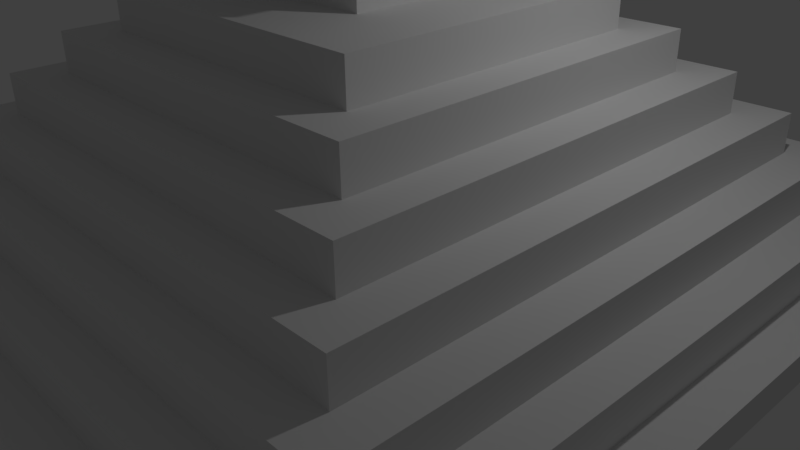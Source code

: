 # Source: course2_35.blend  (saved by Blender 2.77.0; exported with 4.5.12 LTS)
import bpy
from mathutils import Matrix  # noqa: F401  (used for matrix-valued properties, if any)

bpy.ops.wm.read_factory_settings(use_empty=True)
scene = bpy.context.scene
scene.name = 'Scene'

# ---- collections
col_collection_1 = bpy.data.collections.new('Collection 1'); scene.collection.children.link(col_collection_1)

# ---- world
world_world = bpy.data.worlds.new('World'); scene.world = world_world
world_world.color = (0.05088, 0.05088, 0.05088)
world_world.use_sun_shadow = False
world_world.sun_shadow_jitter_overblur = 0.0
world_world.cycles.sampling_method = 'MANUAL'

# ---- cameras
cam_camera = bpy.data.cameras.new('Camera')
cam_camera.clip_end = 100.0
cam_camera.lens = 35.0
cam_camera.sensor_width = 32.0
cam_camera.sensor_height = 18.0
cam_camera.ortho_scale = 7.314
cam_camera.dof.focus_distance = 0.0
cam_camera.dof.aperture_fstop = 128.0

# ---- lights
light_lamp = bpy.data.lights.new('Lamp', 'POINT')
light_lamp.transmission_factor = 0.0
light_lamp.cutoff_distance = 30.0
light_lamp.energy = 100.0
light_lamp.shadow_buffer_clip_start = 1.001
light_lamp.shadow_soft_size = 0.1
light_lamp.shadow_maximum_resolution = 0.006
light_lamp.use_absolute_resolution = True

# ---- meshes
me_plane_002 = bpy.data.meshes.new('Plane.002')
me_plane_002.from_pydata([(0.06992, 1.08, -0.00042), (-0.07196, 1.08, -0.00042), (0.06992, 1.08, 0.01558), (-0.07196, 1.08, 0.01558), (0.06992, 1.064, 0.01558), (-0.07196, 1.064, 0.01558)], [], [(0, 1, 3, 2), (2, 3, 5, 4)])
me_plane_002.use_remesh_preserve_volume = False
me_plane_002.use_remesh_preserve_attributes = False
me_plane_002.use_mirror_vertex_groups = False
me_plane_002.update()
me_plane_001 = bpy.data.meshes.new('Plane.001')
me_plane_001.from_pydata([(0.06992, 1.08, -0.00042), (-0.07196, 1.08, -0.00042), (0.06992, 1.08, 0.01558), (-0.07196, 1.08, 0.01558), (0.06992, 1.064, 0.01558), (-0.07196, 1.064, 0.01558), (0.06992, 1.064, 0.01558), (-0.07196, 1.064, 0.01558), (0.06992, 1.064, 0.03158), (-0.07196, 1.064, 0.03158), (0.06992, 1.048, 0.03158), (-0.07196, 1.048, 0.03158), (0.06992, 1.048, 0.03158), (-0.07196, 1.048, 0.03158), (0.06992, 1.048, 0.04758), (-0.07196, 1.048, 0.04758), (0.06992, 1.032, 0.04758), (-0.07196, 1.032, 0.04758), (0.06992, 1.032, 0.04758), (-0.07196, 1.032, 0.04758), (0.06992, 1.032, 0.06358), (-0.07196, 1.032, 0.06358), (0.06992, 1.016, 0.06358), (-0.07196, 1.016, 0.06358), (0.06992, 1.016, 0.06358), (-0.07196, 1.016, 0.06358), (0.06992, 1.016, 0.07958), (-0.07196, 1.016, 0.07958), (0.06992, 1.0, 0.07958), (-0.07196, 1.0, 0.07958), (0.06992, 1.0, 0.07958), (-0.07196, 1.0, 0.07958), (0.06992, 1.0, 0.09558), (-0.07196, 1.0, 0.09558), (0.06992, 0.984, 0.09558), (-0.07196, 0.984, 0.09558), (0.06992, 0.984, 0.09558), (-0.07196, 0.984, 0.09558), (0.06992, 0.984, 0.1116), (-0.07196, 0.984, 0.1116), (0.06992, 0.968, 0.1116), (-0.07196, 0.968, 0.1116), (0.06992, 0.968, 0.1116), (-0.07196, 0.968, 0.1116), (0.06992, 0.968, 0.1276), (-0.07196, 0.968, 0.1276), (0.06992, 0.952, 0.1276), (-0.07196, 0.952, 0.1276), (0.06992, 0.952, 0.1276), (-0.07196, 0.952, 0.1276), (0.06992, 0.952, 0.1436), (-0.07196, 0.952, 0.1436), (0.06992, 0.936, 0.1436), (-0.07196, 0.936, 0.1436), (0.06992, 0.936, 0.1436), (-0.07196, 0.936, 0.1436), (0.06992, 0.936, 0.1596), (-0.07196, 0.936, 0.1596), (0.06992, 0.92, 0.1596), (-0.07196, 0.92, 0.1596), (0.06992, 0.92, 0.1596), (-0.07196, 0.92, 0.1596), (0.06992, 0.92, 0.1756), (-0.07196, 0.92, 0.1756), (0.06992, 0.904, 0.1756), (-0.07196, 0.904, 0.1756), (0.06992, 0.904, 0.1756), (-0.07196, 0.904, 0.1756), (0.06992, 0.904, 0.1916), (-0.07196, 0.904, 0.1916), (0.06992, 0.888, 0.1916), (-0.07196, 0.888, 0.1916), (0.06992, 0.888, 0.1916), (-0.07196, 0.888, 0.1916), (0.06992, 0.888, 0.2076), (-0.07196, 0.888, 0.2076), (0.06992, 0.872, 0.2076), (-0.07196, 0.872, 0.2076), (0.06992, 0.872, 0.2076), (-0.07196, 0.872, 0.2076), (0.06992, 0.872, 0.2236), (-0.07196, 0.872, 0.2236), (0.06992, 0.856, 0.2236), (-0.07196, 0.856, 0.2236), (0.06992, 0.856, 0.2236), (-0.07196, 0.856, 0.2236), (0.06992, 0.856, 0.2396), (-0.07196, 0.856, 0.2396), (0.06992, 0.84, 0.2396), (-0.07196, 0.84, 0.2396), (0.06992, 0.84, 0.2396), (-0.07196, 0.84, 0.2396), (0.06992, 0.84, 0.2556), (-0.07196, 0.84, 0.2556), (0.06992, 0.824, 0.2556), (-0.07196, 0.824, 0.2556), (0.06992, 0.824, 0.2556), (-0.07196, 0.824, 0.2556), (0.06992, 0.824, 0.2716), (-0.07196, 0.824, 0.2716), (0.06992, 0.808, 0.2716), (-0.07196, 0.808, 0.2716), (0.06992, 0.808, 0.2716), (-0.07196, 0.808, 0.2716), (0.06992, 0.808, 0.2876), (-0.07196, 0.808, 0.2876), (0.06992, 0.792, 0.2876), (-0.07196, 0.792, 0.2876), (0.06992, 0.792, 0.2876), (-0.07196, 0.792, 0.2876), (0.06992, 0.792, 0.3036), (-0.07196, 0.792, 0.3036), (0.06992, 0.776, 0.3036), (-0.07196, 0.776, 0.3036), (0.06992, 0.776, 0.3036), (-0.07196, 0.776, 0.3036), (0.06992, 0.776, 0.3196), (-0.07196, 0.776, 0.3196), (0.06992, 0.76, 0.3196), (-0.07196, 0.76, 0.3196), (0.06992, 0.76, 0.3196), (-0.07196, 0.76, 0.3196), (0.06992, 0.76, 0.3356), (-0.07196, 0.76, 0.3356), (0.06992, 0.744, 0.3356), (-0.07196, 0.744, 0.3356), (0.06992, 0.744, 0.3356), (-0.07196, 0.744, 0.3356), (0.06992, 0.744, 0.3516), (-0.07196, 0.744, 0.3516), (0.06992, 0.728, 0.3516), (-0.07196, 0.728, 0.3516), (0.06992, 0.728, 0.3516), (-0.07196, 0.728, 0.3516), (0.06992, 0.728, 0.3676), (-0.07196, 0.728, 0.3676), (0.06992, 0.712, 0.3676), (-0.07196, 0.712, 0.3676), (0.06992, 0.712, 0.3676), (-0.07196, 0.712, 0.3676), (0.06992, 0.712, 0.3836), (-0.07196, 0.712, 0.3836), (0.06992, 0.696, 0.3836), (-0.07196, 0.696, 0.3836), (0.06992, 0.696, 0.3836), (-0.07196, 0.696, 0.3836), (0.06992, 0.696, 0.3996), (-0.07196, 0.696, 0.3996), (0.06992, 0.68, 0.3996), (-0.07196, 0.68, 0.3996), (0.06992, 0.68, 0.3996), (-0.07196, 0.68, 0.3996), (0.06992, 0.68, 0.4156), (-0.07196, 0.68, 0.4156), (0.06992, 0.664, 0.4156), (-0.07196, 0.664, 0.4156), (0.06992, 0.664, 0.4156), (-0.07196, 0.664, 0.4156), (0.06992, 0.664, 0.4316), (-0.07196, 0.664, 0.4316), (0.06992, 0.648, 0.4316), (-0.07196, 0.648, 0.4316), (0.06992, 0.648, 0.4316), (-0.07196, 0.648, 0.4316), (0.06992, 0.648, 0.4476), (-0.07196, 0.648, 0.4476), (0.06992, 0.632, 0.4476), (-0.07196, 0.632, 0.4476), (0.06992, 0.632, 0.4476), (-0.07196, 0.632, 0.4476), (0.06992, 0.632, 0.4636), (-0.07196, 0.632, 0.4636), (0.06992, 0.616, 0.4636), (-0.07196, 0.616, 0.4636), (0.06992, 0.616, 0.4636), (-0.07196, 0.616, 0.4636), (0.06992, 0.616, 0.4796), (-0.07196, 0.616, 0.4796), (0.06992, 0.6, 0.4796), (-0.07196, 0.6, 0.4796), (0.06992, 0.6, 0.4796), (-0.07196, 0.6, 0.4796), (0.06992, 0.6, 0.4956), (-0.07196, 0.6, 0.4956), (0.06992, 0.584, 0.4956), (-0.07196, 0.584, 0.4956), (0.06992, 0.584, 0.4956), (-0.07196, 0.584, 0.4956), (0.06992, 0.584, 0.5116), (-0.07196, 0.584, 0.5116), (0.06992, 0.568, 0.5116), (-0.07196, 0.568, 0.5116), (0.06992, 0.568, 0.5116), (-0.07196, 0.568, 0.5116), (0.06992, 0.568, 0.5276), (-0.07196, 0.568, 0.5276), (0.06992, 0.552, 0.5276), (-0.07196, 0.552, 0.5276), (0.06992, 0.552, 0.5276), (-0.07196, 0.552, 0.5276), (0.06992, 0.552, 0.5436), (-0.07196, 0.552, 0.5436), (0.06992, 0.536, 0.5436), (-0.07196, 0.536, 0.5436), (0.06992, 0.536, 0.5436), (-0.07196, 0.536, 0.5436), (0.06992, 0.536, 0.5596), (-0.07196, 0.536, 0.5596), (0.06992, 0.52, 0.5596), (-0.07196, 0.52, 0.5596), (0.06992, 0.52, 0.5596), (-0.07196, 0.52, 0.5596), (0.06992, 0.52, 0.5756), (-0.07196, 0.52, 0.5756), (0.06992, 0.504, 0.5756), (-0.07196, 0.504, 0.5756), (0.06992, 0.504, 0.5756), (-0.07196, 0.504, 0.5756), (0.06992, 0.504, 0.5916), (-0.07196, 0.504, 0.5916), (0.06992, 0.488, 0.5916), (-0.07196, 0.488, 0.5916), (0.06992, 0.488, 0.5916), (-0.07196, 0.488, 0.5916), (0.06992, 0.488, 0.6076), (-0.07196, 0.488, 0.6076), (0.06992, 0.472, 0.6076), (-0.07196, 0.472, 0.6076), (0.06992, 0.472, 0.6076), (-0.07196, 0.472, 0.6076), (0.06992, 0.472, 0.6236), (-0.07196, 0.472, 0.6236), (0.06992, 0.456, 0.6236), (-0.07196, 0.456, 0.6236), (0.06992, 0.456, 0.6236), (-0.07196, 0.456, 0.6236), (0.06992, 0.456, 0.6396), (-0.07196, 0.456, 0.6396), (0.06992, 0.44, 0.6396), (-0.07196, 0.44, 0.6396), (0.06992, 0.44, 0.6396), (-0.07196, 0.44, 0.6396), (0.06992, 0.44, 0.6556), (-0.07196, 0.44, 0.6556), (0.06992, 0.424, 0.6556), (-0.07196, 0.424, 0.6556), (0.06992, 0.424, 0.6556), (-0.07196, 0.424, 0.6556), (0.06992, 0.424, 0.6716), (-0.07196, 0.424, 0.6716), (0.06992, 0.408, 0.6716), (-0.07196, 0.408, 0.6716), (0.06992, 0.408, 0.6716), (-0.07196, 0.408, 0.6716), (0.06992, 0.408, 0.68), (-0.07196, 0.408, 0.68), (0.06992, 0.392, 0.68), (-0.07196, 0.392, 0.68)], [], [(0, 1, 3, 2), (2, 3, 5, 4), (6, 7, 9, 8), (8, 9, 11, 10), (12, 13, 15, 14), (14, 15, 17, 16), (18, 19, 21, 20), (20, 21, 23, 22), (24, 25, 27, 26), (26, 27, 29, 28), (30, 31, 33, 32), (32, 33, 35, 34), (36, 37, 39, 38), (38, 39, 41, 40), (42, 43, 45, 44), (44, 45, 47, 46), (48, 49, 51, 50), (50, 51, 53, 52), (54, 55, 57, 56), (56, 57, 59, 58), (60, 61, 63, 62), (62, 63, 65, 64), (66, 67, 69, 68), (68, 69, 71, 70), (72, 73, 75, 74), (74, 75, 77, 76), (78, 79, 81, 80), (80, 81, 83, 82), (84, 85, 87, 86), (86, 87, 89, 88), (90, 91, 93, 92), (92, 93, 95, 94), (96, 97, 99, 98), (98, 99, 101, 100), (102, 103, 105, 104), (104, 105, 107, 106), (108, 109, 111, 110), (110, 111, 113, 112), (114, 115, 117, 116), (116, 117, 119, 118), (120, 121, 123, 122), (122, 123, 125, 124), (126, 127, 129, 128), (128, 129, 131, 130), (132, 133, 135, 134), (134, 135, 137, 136), (138, 139, 141, 140), (140, 141, 143, 142), (144, 145, 147, 146), (146, 147, 149, 148), (150, 151, 153, 152), (152, 153, 155, 154), (156, 157, 159, 158), (158, 159, 161, 160), (162, 163, 165, 164), (164, 165, 167, 166), (168, 169, 171, 170), (170, 171, 173, 172), (174, 175, 177, 176), (176, 177, 179, 178), (180, 181, 183, 182), (182, 183, 185, 184), (186, 187, 189, 188), (188, 189, 191, 190), (192, 193, 195, 194), (194, 195, 197, 196), (198, 199, 201, 200), (200, 201, 203, 202), (204, 205, 207, 206), (206, 207, 209, 208), (210, 211, 213, 212), (212, 213, 215, 214), (216, 217, 219, 218), (218, 219, 221, 220), (222, 223, 225, 224), (224, 225, 227, 226), (228, 229, 231, 230), (230, 231, 233, 232), (234, 235, 237, 236), (236, 237, 239, 238), (240, 241, 243, 242), (242, 243, 245, 244), (246, 247, 249, 248), (248, 249, 251, 250), (252, 253, 255, 254), (254, 255, 257, 256)])
me_plane_001.use_remesh_preserve_volume = False
me_plane_001.use_remesh_preserve_attributes = False
me_plane_001.use_mirror_vertex_groups = False
me_plane_001.update()
me_plane = bpy.data.meshes.new('Plane')
me_plane.from_pydata([(-1.0, -1.0, 0.0), (1.0, -1.0, 0.0), (-1.0, 1.0, 0.0), (1.0, 1.0, 0.0)], [], [(0, 1, 3, 2)])
me_plane.use_remesh_preserve_volume = False
me_plane.use_remesh_preserve_attributes = False
me_plane.use_mirror_vertex_groups = False
me_plane.update()
me_plane_004 = bpy.data.meshes.new('Plane.004')
me_plane_004.from_pydata([(-1.0, -1.0, 0.0), (1.0, -1.0, 0.0), (-1.0, 1.0, 0.0), (1.0, 1.0, 0.0), (-1.0, -1.0, 0.08), (-0.9, 0.9, 0.08), (-0.9, -0.9, 0.08), (0.9, -0.9, 0.08), (0.9, 0.9, 0.08), (-1.0, 1.0, 0.08), (1.0, -1.0, 0.08), (1.0, 1.0, 0.08), (-0.8, 0.8, 0.18), (-0.8, -0.8, 0.18), (0.8, -0.8, 0.18), (0.8, 0.8, 0.18), (-0.9, 0.9, 0.18), (-0.9, -0.9, 0.18), (0.9, -0.9, 0.18), (0.9, 0.9, 0.18), (-0.7, 0.7, 0.28), (-0.7, -0.7, 0.28), (0.7, -0.7, 0.28), (0.7, 0.7, 0.28), (-0.8, 0.8, 0.28), (-0.8, -0.8, 0.28), (0.8, -0.8, 0.28), (0.8, 0.8, 0.28), (-0.6, 0.6, 0.38), (-0.6, -0.6, 0.38), (0.6, -0.6, 0.38), (0.6, 0.6, 0.38), (-0.7, 0.7, 0.38), (-0.7, -0.7, 0.38), (0.7, -0.7, 0.38), (0.7, 0.7, 0.38), (-0.5, 0.5, 0.48), (-0.5, -0.5, 0.48), (0.5, -0.5, 0.48), (0.5, 0.5, 0.48), (-0.6, 0.6, 0.48), (-0.6, -0.6, 0.48), (0.6, -0.6, 0.48), (0.6, 0.6, 0.48), (-0.4, 0.4, 0.58), (-0.4, -0.4, 0.58), (0.4, -0.4, 0.58), (0.4, 0.4, 0.58), (-0.5, 0.5, 0.58), (-0.5, -0.5, 0.58), (0.5, -0.5, 0.58), (0.5, 0.5, 0.58), (-0.2, 0.2, 0.68), (-0.2, -0.2, 0.68), (0.2, -0.2, 0.68), (0.2, 0.2, 0.68), (-0.4, 0.4, 0.68), (-0.4, -0.4, 0.68), (0.4, -0.4, 0.68), (0.4, 0.4, 0.68), (-0.2, 0.2, 0.88), (-0.2, -0.2, 0.88), (0.2, -0.2, 0.88), (0.2, 0.2, 0.88), (-0.08, -1.0, 0.0), (-0.08, 1.0, 0.0), (-0.08, -1.0, 0.08), (-0.08, 1.0, 0.08), (-0.08, -0.9, 0.08), (-0.08, 0.9, 0.08), (-0.08, -0.9, 0.18), (-0.08, 0.9, 0.18), (-0.08, -0.8, 0.18), (-0.08, 0.8, 0.18), (-0.08, -0.8, 0.28), (-0.08, 0.8, 0.28), (-0.08, -0.7, 0.28), (-0.08, 0.7, 0.28), (-0.08, -0.7, 0.38), (-0.08, 0.7, 0.38), (-0.08, -0.6, 0.38), (-0.08, 0.6, 0.38), (-0.08, -0.6, 0.48), (-0.08, 0.6, 0.48), (-0.08, -0.5, 0.48), (-0.08, 0.5, 0.48), (-0.08, -0.5, 0.58), (-0.08, 0.5, 0.58), (-0.08, -0.4, 0.58), (-0.08, 0.4, 0.58), (-0.08, -0.4, 0.68), (-0.07171, 0.4, 0.68), (-0.08, -0.2, 0.68), (-0.08, 0.2, 0.68), (-0.08, -0.2, 0.88), (-0.08, 0.2, 0.88), (0.08, -1.0, 0.0), (0.08, -1.0, 0.08), (0.08, -0.9, 0.08), (0.08, -0.9, 0.18), (0.08, -0.8, 0.18), (0.08, -0.8, 0.28), (0.08, -0.7, 0.28), (0.08, -0.7, 0.38), (0.08, -0.6, 0.38), (0.08, -0.6, 0.48), (0.08, -0.5, 0.48), (0.08, -0.5, 0.58), (0.08, -0.4, 0.58), (0.08, -0.4, 0.68), (0.08, -0.2, 0.68), (0.08, -0.2, 0.88), (0.08, 1.0, 0.0), (0.08, 1.0, 0.08), (0.08, 0.9, 0.08), (0.08, 0.9, 0.18), (0.08, 0.8, 0.18), (0.08, 0.8, 0.28), (0.08, 0.7, 0.28), (0.08, 0.7, 0.38), (0.08, 0.6, 0.38), (0.08, 0.6, 0.48), (0.08, 0.5, 0.48), (0.08, 0.5, 0.58), (0.08, 0.4, 0.58), (0.07017, 0.4, 0.68), (0.08, 0.2, 0.68), (0.08, 0.2, 0.88), (0.08, 0.9367, 0.0), (-0.08, 0.9442, 0.0), (0.08, 0.4, 0.5367), (-0.08, 0.4, 0.5329), (0.06992, 1.08, -0.00042), (-0.07196, 1.08, -0.00042), (0.08, 0.4, 0.68), (-0.08, 0.4, 0.68), (0.08, 1.08, -0.00042), (-0.08, 1.08, -0.00042), (0.08, 1.08, -0.00042), (0.08, 0.4, 0.68), (0.06992, 1.08, -0.00042), (0.07017, 0.4, 0.68), (0.08, 1.08, 0.03958), (0.08, 0.4, 0.72), (0.06992, 1.08, 0.03958), (0.07017, 0.4, 0.72), (-0.08, 1.08, 0.03958), (-0.08, 0.4, 0.72), (-0.07196, 1.08, 0.03958), (-0.07171, 0.4, 0.72), (-0.07171, 0.2, 0.68), (-0.07171, 0.2, 0.72), (-0.08, 0.2, 0.72), (0.07017, 0.2, 0.68), (0.08, 0.2, 0.72), (0.07017, 0.2, 0.72), (-0.2, 0.0, 0.68), (0.14, -0.2, 0.68), (0.2, 0.0, 0.68), (-0.14, 0.2, 0.68), (-0.2, 0.0, 0.88), (0.14, -0.2, 0.88), (0.2, 0.0, 0.88), (-0.14, 0.2, 0.88), (-0.2, 0.2, 0.78), (0.2, 0.2, 0.78), (0.2, -0.2, 0.78), (-0.2, -0.2, 0.78), (-0.14, -0.2, 0.68), (0.0, 0.2, 0.68), (-0.14, -0.2, 0.88), (0.0, 0.2, 0.88), (-0.08, -0.2, 0.78), (0.0, -0.2, 0.68), (0.0, -0.2, 0.88), (0.14, 0.2, 0.68), (0.14, 0.2, 0.88), (0.08, 0.2, 0.78), (0.08, -0.2, 0.78), (0.0, -0.2, 0.78), (0.14, 0.2, 0.78), (0.0, 0.2, 0.78), (-0.14, -0.2, 0.78), (-0.2, 0.0, 0.78), (0.2, 0.0, 0.78), (0.14, -0.2, 0.78), (-0.14, 0.2, 0.78), (-0.08, 0.2, 0.78), (-0.245, 0.2389, 0.8), (-0.245, 0.2389, 0.82), (-0.2, 0.2, 0.84), (-0.2, 0.2, 0.86), (0.235, -0.2411, 0.8), (0.235, -0.2411, 0.82), (0.2, -0.2, 0.84), (0.2, -0.2, 0.86), (-0.101, -0.2411, 0.8), (-0.101, -0.2411, 0.82), (-0.08, -0.2, 0.84), (-0.08, -0.2, 0.86), (0.09098, 0.2389, 0.8), (0.09098, 0.2389, 0.82), (0.08, 0.2, 0.84), (0.08, 0.2, 0.86), (0.09098, -0.2411, 0.8), (0.09098, -0.2411, 0.82), (0.08, -0.2, 0.84), (0.08, -0.2, 0.86), (0.2, 0.2, 0.86), (0.2, 0.2, 0.84), (0.235, 0.2389, 0.82), (0.235, 0.2389, 0.8), (-0.2, -0.2, 0.86), (-0.2, -0.2, 0.84), (-0.245, -0.2411, 0.82), (-0.245, -0.2411, 0.8), (-0.005018, -0.2411, 0.8), (-0.005018, -0.2411, 0.82), (0.0, -0.2, 0.84), (0.0, -0.2, 0.86), (0.163, 0.2389, 0.8), (0.163, 0.2389, 0.82), (0.14, 0.2, 0.84), (0.14, 0.2, 0.86), (-0.173, -0.2411, 0.8), (-0.173, -0.2411, 0.82), (-0.14, -0.2, 0.84), (-0.14, -0.2, 0.86), (-0.245, -0.001059, 0.8), (-0.245, -0.001059, 0.82), (-0.2, 0.0, 0.84), (-0.2, 0.0, 0.86), (0.235, -0.001059, 0.8), (0.235, -0.001059, 0.82), (0.2, 0.0, 0.84), (0.2, 0.0, 0.86), (0.163, -0.2411, 0.8), (0.163, -0.2411, 0.82), (0.14, -0.2, 0.84), (0.14, -0.2, 0.86), (-0.14, 0.2, 0.86), (-0.14, 0.2, 0.84), (-0.173, 0.2389, 0.82), (-0.173, 0.2389, 0.8), (0.0, 0.2, 0.86), (0.0, 0.2, 0.84), (-0.005018, 0.2389, 0.82), (-0.005018, 0.2389, 0.8), (-0.101, 0.2389, 0.8), (-0.101, 0.2389, 0.82), (-0.08, 0.2, 0.84), (-0.08, 0.2, 0.86), (-0.101, -0.2411, 0.858), (-0.005018, -0.2411, 0.858), (-0.101, -0.2411, 0.836), (-0.005018, -0.2411, 0.836), (0.235, 0.2389, 0.858), (0.163, 0.2389, 0.858), (0.235, 0.2389, 0.836), (0.163, 0.2389, 0.836), (0.09098, 0.2389, 0.858), (0.09098, 0.2389, 0.836), (-0.245, -0.2411, 0.858), (-0.173, -0.2411, 0.858), (-0.245, -0.2411, 0.836), (-0.173, -0.2411, 0.836), (-0.245, 0.2389, 0.858), (-0.245, -0.001059, 0.858), (-0.245, 0.2389, 0.836), (-0.245, -0.001059, 0.836), (0.235, -0.2411, 0.858), (0.235, -0.001059, 0.858), (0.235, -0.2411, 0.836), (0.235, -0.001059, 0.836), (0.09098, -0.2411, 0.858), (0.163, -0.2411, 0.858), (0.09098, -0.2411, 0.836), (0.163, -0.2411, 0.836), (-0.173, 0.2389, 0.836), (-0.173, 0.2389, 0.858), (-0.101, 0.2389, 0.836), (-0.005018, 0.2389, 0.836), (-0.101, 0.2389, 0.858), (-0.005018, 0.2389, 0.858), (-0.155, 0.001059, 0.8992), (-0.155, -0.1589, 0.8992), (0.117, -0.1589, 0.8992), (0.165, -0.1589, 0.8992), (0.165, 0.001059, 0.8992), (0.165, 0.1611, 0.8992), (-0.107, 0.1611, 0.8992), (-0.155, 0.1611, 0.8992), (-0.107, -0.1589, 0.8992), (-0.05898, -0.1589, 0.8992), (-0.05898, 0.001059, 0.8992), (-0.05898, 0.1611, 0.8992), (0.005018, -0.1589, 0.8992), (0.06902, -0.1589, 0.8992), (0.117, 0.1611, 0.8992), (0.06902, 0.1611, 0.8992), (0.06902, 0.001059, 0.8992), (0.005018, 0.1611, 0.8992), (0.005018, 0.001059, 0.8992), (-0.107, 0.001059, 0.8992), (0.117, 0.001059, 0.8992), (-0.04, 0.2, 0.68), (0.0, 0.2, 0.73), (-0.08, 0.2, 0.73), (-0.04, 0.2, 0.73), (0.08, 0.2, 0.73), (0.04, 0.2, 0.68), (0.04, 0.2, 0.73), (0.04, 0.2, 0.68), (0.0, 0.2, 0.68), (-0.04, 0.2, 0.68), (0.0, 0.2, 0.73), (-0.04, 0.2, 0.73), (0.04, 0.2, 0.73), (0.04, 0.1706, 0.68), (0.0, 0.1706, 0.68), (-0.04, 0.1706, 0.68), (-0.04, 0.1706, 0.73), (0.0, 0.1706, 0.73), (0.04, 0.1706, 0.73), (0.0, 0.1706, 0.68), (-0.04, 0.1706, 0.68), (0.04, 0.1706, 0.68), (-0.04, 0.1706, 0.73), (0.0, 0.1706, 0.73), (0.04, 0.1706, 0.73), (0.0, 0.1168, 0.68), (-0.04, 0.1168, 0.68), (0.04, 0.1168, 0.68), (-0.04, 0.1168, 0.73), (0.0, 0.1168, 0.73), (0.04, 0.1168, 0.73), (0.04, 0.141, 0.68), (0.04, 0.141, 0.73), (-0.04, 0.141, 0.73), (-0.04, 0.141, 0.68), (0.0, 0.141, 0.68), (0.0, 0.141, 0.73), (0.0, 0.0858, 0.68), (-0.04, 0.0858, 0.68), (0.04, 0.0858, 0.68), (-0.04, 0.0858, 0.73), (0.0, 0.0858, 0.73), (0.04, 0.0858, 0.73), (0.0, 0.05684, 0.68), (-0.04, 0.05684, 0.68), (0.04, 0.05684, 0.68), (-0.04, 0.05684, 0.73), (0.0, 0.05684, 0.73), (0.04, 0.05684, 0.73), (-0.02625, 0.1168, 0.73), (-0.02625, 0.1168, 0.68), (-0.02625, 0.0858, 0.73), (-0.02625, 0.0858, 0.68), (0.02902, 0.1168, 0.68), (0.02902, 0.1168, 0.73), (0.02902, 0.0858, 0.68), (0.02902, 0.0858, 0.73), (-0.04672, 0.1706, 0.73), (-0.04672, 0.1706, 0.68), (-0.04672, 0.141, 0.68), (-0.04672, 0.141, 0.73), (0.04975, 0.1706, 0.68), (0.04975, 0.1706, 0.73), (0.04975, 0.141, 0.73), (0.04975, 0.141, 0.68), (-0.1314, 0.03058, 1.066), (0.03702, -0.1589, 0.8992), (-0.05898, -0.07894, 0.8992), (-0.02698, -0.1589, 0.8992), (0.005018, -0.07894, 0.8992), (-0.02698, 0.001059, 0.8992), (0.06902, 0.08106, 0.8992), (-0.02698, 0.1611, 0.8992), (0.005018, 0.08106, 0.8992), (0.03702, 0.001059, 0.8992), (0.03702, 0.1611, 0.8992), (0.03702, -0.07894, 0.8992), (-0.02698, 0.08106, 0.8992), (0.03702, 0.08106, 0.8992), (-0.02698, -0.07894, 0.8992), (-0.107, 0.1611, 1.039), (-0.155, 0.1611, 1.039), (-0.1314, 0.1315, 1.066), (-0.05898, 0.1611, 1.039), (-0.155, 0.001059, 1.039), (-0.02698, 0.001059, 1.039), (-0.05898, 0.001059, 1.039), (-0.107, 0.001059, 1.039), (-0.02698, 0.1611, 1.039), (-0.02698, 0.08106, 1.039), (-0.0506, 0.03058, 1.066), (-0.0506, 0.1315, 1.066), (-0.0506, 0.08106, 1.066), (0.117, -0.1589, 0.9806), (0.165, -0.1589, 0.9806), (0.03702, -0.1589, 0.9806), (0.06902, -0.1589, 0.9806), (0.165, 0.001059, 0.9806), (0.1442, -0.133, 1.001), (0.06902, 0.001059, 0.9806), (0.117, 0.001059, 0.9806), (0.03702, 0.001059, 0.9806), (0.03702, -0.07894, 0.9806), (0.1442, -0.02492, 1.001), (0.0578, -0.02492, 1.001), (0.0578, -0.07894, 1.001), (0.0578, -0.133, 1.001), (-0.05898, -0.1589, 0.9743), (-0.05898, -0.07894, 0.9743), (-0.02698, -0.1589, 0.9743), (-0.02698, -0.07894, 0.9743), (-0.05437, -0.1474, 0.994), (-0.05437, -0.09046, 0.994), (-0.03159, -0.1474, 0.994), (-0.03159, -0.09046, 0.994), (0.06902, 0.1611, 0.9696), (0.06902, 0.08106, 0.9696), (0.03702, 0.1611, 0.9696), (0.03702, 0.08106, 0.9696), (0.07445, 0.1746, 1.001), (0.07445, 0.06747, 1.001), (0.03158, 0.1746, 1.001), (0.03158, 0.06747, 1.001), (0.06778, 0.158, 1.016), (0.06778, 0.08415, 1.016), (0.03825, 0.158, 1.016), (0.03825, 0.08415, 1.016), (0.06992, 1.08, -0.00042), (-0.07196, 1.08, -0.00042)], [(114, 69), (116, 73), (118, 77), (120, 81), (122, 85)], [(96, 112, 3, 1), (65, 2, 9, 67), (96, 1, 10, 97), (1, 3, 11, 10), (2, 0, 4, 9), (69, 5, 16, 71), (6, 5, 9, 4), (68, 6, 4, 66), (8, 7, 10, 11), (114, 8, 11, 113), (14, 15, 27, 26), (98, 7, 18, 99), (7, 8, 19, 18), (5, 6, 17, 16), (13, 12, 16, 17), (72, 13, 17, 70), (15, 14, 18, 19), (116, 15, 19, 115), (77, 20, 32, 79), (12, 13, 25, 24), (73, 12, 24, 75), (100, 14, 26, 101), (21, 20, 24, 25), (76, 21, 25, 74), (23, 22, 26, 27), (118, 23, 27, 117), (81, 28, 40, 83), (102, 22, 34, 103), (22, 23, 35, 34), (20, 21, 33, 32), (29, 28, 32, 33), (80, 29, 33, 78), (31, 30, 34, 35), (120, 31, 35, 119), (38, 39, 51, 50), (104, 30, 42, 105), (30, 31, 43, 42), (28, 29, 41, 40), (37, 36, 40, 41), (84, 37, 41, 82), (39, 38, 42, 43), (122, 39, 43, 121), (46, 47, 59, 58), (36, 37, 49, 48), (85, 36, 48, 87), (106, 38, 50, 107), (45, 44, 48, 49), (88, 45, 49, 86), (47, 46, 50, 51), (124, 47, 51, 123), (243, 186, 164, 188), (44, 45, 57, 56), (89, 44, 56, 135), (108, 46, 58, 109), (53, 156, 52, 56, 57), (92, 168, 53, 57, 90), (55, 158, 54, 58, 59), (55, 59, 134, 126, 175), (95, 163, 290, 295), (239, 195, 62, 161), (235, 208, 63, 162), (231, 212, 61, 160), (227, 199, 94, 170), (52, 159, 93, 135, 56), (110, 173, 92, 90, 109), (45, 88, 90, 57), (124, 89, 135, 134), (44, 89, 87, 48), (108, 88, 86, 107), (37, 84, 86, 49), (124, 130, 131, 89), (36, 85, 83, 40), (106, 84, 82, 105), (29, 80, 82, 41), (28, 81, 79, 32), (104, 80, 78, 103), (21, 76, 78, 33), (65, 129, 128, 112), (20, 77, 75, 24), (102, 76, 74, 101), (13, 72, 74, 25), (128, 136, 134, 130), (129, 137, 136, 128), (12, 73, 71, 16), (100, 72, 70, 99), (6, 68, 70, 17), (5, 69, 67, 9), (98, 68, 66, 97), (0, 64, 66, 4), (131, 135, 137, 129), (0, 2, 65, 64), (3, 112, 113, 11), (8, 114, 115, 19), (7, 98, 97, 10), (14, 100, 99, 18), (23, 118, 119, 35), (15, 116, 117, 27), (22, 102, 101, 26), (31, 120, 121, 43), (30, 104, 103, 34), (38, 106, 105, 42), (39, 122, 123, 51), (46, 108, 107, 50), (223, 203, 127, 176), (47, 124, 134, 59), (54, 157, 110, 109, 58), (219, 207, 111, 174), (163, 60, 291, 290), (93, 305, 169, 310, 126, 134, 135), (88, 108, 109, 90), (84, 106, 107, 86), (125, 132, 133, 91), (80, 104, 105, 82), (130, 134, 135, 131), (76, 102, 103, 78), (72, 100, 101, 74), (68, 98, 99, 70), (64, 96, 97, 66), (64, 65, 112, 96), (125, 91, 135, 134), (133, 132, 136, 137), (147, 135, 93, 152), (134, 136, 138, 139), (138, 140, 144, 142), (136, 132, 140, 138), (132, 125, 141, 140), (125, 134, 139, 141), (144, 145, 143, 142), (140, 141, 145, 144), (143, 145, 155, 154), (139, 138, 142, 143), (149, 148, 146, 147), (137, 135, 147, 146), (133, 137, 146, 148), (91, 133, 148, 149), (91, 149, 151, 150), (149, 147, 152, 151), (145, 141, 153, 155), (94, 174, 296, 373, 293), (176, 127, 299, 298), (170, 94, 293, 292), (199, 219, 174, 94), (92, 173, 179, 172), (173, 110, 178, 179), (208, 223, 176, 63), (165, 55, 126, 309, 177), (203, 244, 171, 127), (162, 63, 289, 288), (174, 111, 297, 371, 296), (161, 62, 287, 286), (212, 227, 170, 61), (53, 168, 182, 167), (168, 92, 172, 182), (191, 231, 160, 60), (52, 156, 183, 164), (156, 53, 167, 183), (195, 235, 162, 62), (54, 158, 184, 166), (158, 55, 165, 184), (207, 239, 161, 111), (110, 157, 185, 178), (157, 54, 166, 185), (160, 61, 285, 284), (171, 95, 295, 377, 301), (299, 376, 300, 304, 298), (159, 52, 164, 186), (139, 143, 154, 126), (62, 162, 288, 287), (93, 159, 186, 187, 307), (181, 306, 307, 187), (248, 187, 186, 243), (247, 181, 187, 248), (95, 171, 244, 251), (250, 245, 246, 249), (249, 246, 247, 248), (95, 251, 240, 163), (250, 249, 242, 241), (249, 248, 243, 242), (178, 185, 236, 204), (204, 236, 237, 205), (205, 237, 238, 206), (166, 184, 232, 192), (192, 232, 233, 193), (193, 233, 234, 194), (164, 183, 228, 188), (188, 228, 229, 189), (189, 229, 230, 190), (167, 182, 224, 215), (215, 224, 225, 214), (214, 225, 226, 213), (177, 181, 247, 200), (200, 247, 246, 201), (201, 246, 245, 202), (165, 180, 220, 211), (211, 220, 221, 210), (210, 221, 222, 209), (172, 179, 216, 196), (196, 216, 217, 197), (197, 217, 218, 198), (179, 178, 204, 216), (216, 204, 205, 217), (217, 205, 206, 218), (200, 220, 180, 177), (220, 200, 201, 221), (221, 201, 202, 222), (182, 172, 196, 224), (224, 196, 197, 225), (225, 197, 198, 226), (183, 167, 215, 228), (228, 215, 214, 229), (229, 214, 213, 230), (184, 165, 211, 232), (232, 211, 210, 233), (233, 210, 209, 234), (185, 166, 192, 236), (236, 192, 193, 237), (237, 193, 194, 238), (163, 240, 191, 60), (241, 242, 189, 190), (242, 243, 188, 189), (222, 202, 261, 259), (235, 195, 270, 271), (208, 235, 271, 256), (245, 250, 280, 281), (194, 234, 273, 272), (234, 209, 258, 273), (244, 203, 260, 283), (251, 244, 283, 282), (202, 245, 281, 261), (207, 219, 253, 274), (218, 206, 276, 255), (239, 207, 274, 275), (212, 231, 267, 262), (206, 238, 277, 276), (230, 213, 264, 269), (227, 212, 262, 263), (213, 226, 265, 264), (219, 199, 252, 253), (241, 190, 268, 278), (198, 218, 255, 254), (199, 227, 263, 252), (191, 240, 279, 266), (226, 198, 254, 265), (231, 191, 266, 267), (195, 239, 275, 270), (250, 241, 278, 280), (190, 230, 269, 268), (238, 194, 272, 277), (223, 208, 256, 257), (240, 251, 282, 279), (209, 222, 259, 258), (203, 223, 257, 260), (279, 278, 268, 266), (277, 272, 270, 275), (273, 258, 256, 271), (269, 264, 262, 267), (265, 254, 252, 263), (259, 261, 260, 257), (255, 276, 274, 253), (254, 255, 253, 252), (258, 259, 257, 256), (261, 281, 283, 260), (264, 265, 263, 262), (268, 269, 267, 266), (272, 273, 271, 270), (276, 277, 275, 274), (282, 280, 278, 279), (282, 283, 281, 280), (304, 288, 289, 298), (284, 303, 392, 389), (384, 374, 302, 375), (171, 301, 380, 299, 127), (294, 375, 390, 391), (285, 292, 303, 284), (292, 293, 372, 294, 303), (383, 378, 302, 379), (286, 287, 399, 398), (300, 379, 406, 404), (382, 375, 302, 378), (60, 160, 284, 291), (111, 161, 286, 297), (63, 176, 298, 289), (61, 170, 292, 285), (381, 371, 400, 407), (308, 306, 315, 316), (93, 307, 308, 305), (177, 309, 311, 306, 181), (310, 311, 309, 126), (169, 305, 314, 313), (317, 312, 318, 323), (315, 317, 323, 322), (321, 322, 328, 327), (312, 313, 319, 318), (314, 316, 321, 320), (311, 310, 312, 317), (306, 311, 317, 315), (305, 308, 316, 314), (310, 169, 313, 312), (316, 315, 322, 321), (313, 314, 320, 319), (337, 336, 332, 335), (322, 323, 329, 328), (318, 319, 324, 326), (319, 320, 325, 324), (323, 318, 326, 329), (320, 321, 327, 325), (330, 331, 343, 342), (339, 338, 333, 331), (336, 340, 330, 332), (341, 337, 335, 334), (338, 341, 334, 333), (340, 339, 331, 330), (324, 325, 339, 340), (327, 328, 341, 338), (328, 329, 337, 341), (326, 324, 340, 336), (325, 327, 362, 363), (329, 326, 366, 367), (347, 344, 350, 353), (344, 347, 361, 360), (345, 343, 357, 356), (334, 335, 347, 346), (332, 330, 342, 344), (333, 334, 346, 345), (349, 351, 352, 353, 350, 348), (343, 345, 351, 349), (344, 342, 348, 350), (346, 347, 353, 352), (345, 346, 352, 351), (342, 343, 349, 348), (355, 354, 356, 357), (331, 333, 354, 355), (333, 345, 356, 354), (343, 331, 355, 357), (359, 358, 360, 361), (335, 332, 358, 359), (332, 344, 360, 358), (347, 335, 359, 361), (363, 362, 365, 364), (327, 338, 365, 362), (338, 339, 364, 365), (339, 325, 363, 364), (367, 366, 369, 368), (337, 329, 367, 368), (326, 336, 369, 366), (336, 337, 368, 369), (374, 381, 379, 302), (296, 371, 381, 374), (287, 288, 402, 399), (377, 382, 378, 301), (295, 290, 385, 388), (290, 291, 386, 385), (376, 383, 379, 300), (299, 380, 422, 420), (380, 301, 378, 383), (372, 384, 375, 294), (372, 293, 412, 413), (373, 296, 374, 384), (393, 386, 387, 396), (387, 370, 395, 397, 396), (389, 390, 395, 370), (390, 394, 397, 395), (291, 284, 389, 386), (303, 294, 391, 392), (382, 377, 393, 394), (377, 295, 388, 393), (375, 382, 394, 390), (386, 389, 370, 387), (394, 393, 396, 397), (400, 399, 403, 411), (408, 409, 410, 411, 403), (406, 407, 410, 409), (399, 402, 408, 403), (304, 300, 404, 405), (297, 286, 398, 401), (288, 304, 405, 402), (379, 381, 407, 406), (371, 297, 401, 400), (402, 406, 409, 408), (407, 400, 411, 410), (414, 415, 419, 418), (293, 373, 414, 412), (373, 384, 415, 414), (384, 372, 413, 415), (416, 418, 419, 417), (413, 412, 416, 417), (415, 413, 417, 419), (412, 414, 418, 416), (423, 421, 425, 427), (383, 376, 421, 423), (376, 299, 420, 421), (380, 383, 423, 422), (426, 427, 431, 430), (420, 422, 426, 424), (422, 423, 427, 426), (421, 420, 424, 425), (428, 430, 431, 429), (425, 424, 428, 429), (427, 425, 429, 431), (424, 426, 430, 428), (132, 133, 433, 432)])
me_plane_004.use_remesh_preserve_volume = False
me_plane_004.use_remesh_preserve_attributes = False
me_plane_004.use_mirror_vertex_groups = False
me_plane_004.update()

# ---- objects
ob_plane_003 = bpy.data.objects.new('Plane.003', me_plane_002)
ob_plane_002 = bpy.data.objects.new('Plane.002', me_plane_001)
ob_plane_001 = bpy.data.objects.new('Plane.001', me_plane)
ob_plane = bpy.data.objects.new('Plane', me_plane_004)
ob_lamp = bpy.data.objects.new('Lamp', light_lamp)
ob_camera = bpy.data.objects.new('Camera', cam_camera)

# ---- transforms, parenting, visibility, modifiers, constraints
ob_plane_003.location = (0.0, 0.0, 0.0)
ob_plane_003.scale = (5.0, 5.0, 5.0)
ob_plane_003.lineart.crease_threshold = 0.0
_m = ob_plane_003.modifiers.new('Array', 'ARRAY')
_m.count = 1
_m.constant_offset_displace = (0.0, 0.0, 0.0)
_m.relative_offset_displace = (1.0, 1.0, 1.0)
ob_plane_002.location = (0.0, 0.0, 0.0)
ob_plane_002.scale = (5.0, 5.0, 5.0)
ob_plane_002.lineart.crease_threshold = 0.0
ob_plane_001.location = (-0.147, 2.667, 2.731)
ob_plane_001.rotation_euler = (-0.7854, 0.0, 0.0)
ob_plane_001.scale = (1.37, 3.97, 1.0)
ob_plane_001.hide_viewport = True
ob_plane_001.lineart.crease_threshold = 0.0
ob_plane.location = (0.0, 0.0, 0.0)
ob_plane.scale = (5.0, 5.0, 5.0)
ob_plane.lineart.crease_threshold = 0.0
_m = ob_plane.modifiers.new('Array', 'ARRAY')
_m.count = 1
_m.constant_offset_displace = (0.0, 0.0, 0.0)
_m.relative_offset_displace = (1.0, 1.0, 1.0)
ob_lamp.location = (4.076, 1.005, 5.904)
ob_lamp.rotation_euler = (0.6503, 0.05522, 1.866)
ob_lamp.lock_rotations_4d = False
ob_lamp.empty_display_type = 'ARROWS'
ob_lamp.color = (0.0, 0.0, 0.0, 0.0)
ob_lamp.lineart.crease_threshold = 0.0
ob_camera.location = (7.481, -6.508, 5.344)
ob_camera.rotation_euler = (1.109, 0.01082, 0.8149)
ob_camera.lock_rotations_4d = False
ob_camera.empty_display_type = 'ARROWS'
ob_camera.color = (0.0, 0.0, 0.0, 0.0)
ob_camera.display_type = 'WIRE'
ob_camera.lineart.crease_threshold = 0.0

# ---- collection membership
col_collection_1.objects.link(ob_plane_003)
col_collection_1.objects.link(ob_plane_002)
col_collection_1.objects.link(ob_plane_001)
col_collection_1.objects.link(ob_plane)
col_collection_1.objects.link(ob_lamp)
col_collection_1.objects.link(ob_camera)

# ---- scene / render settings (as saved in the file)
scene.camera = ob_camera
scene.frame_start = 1; scene.frame_end = 250; scene.frame_set(34)
scene.render.engine = 'BLENDER_EEVEE_NEXT'
scene.render.resolution_percentage = 50
scene.render.dither_intensity = 0.0
scene.cycles.use_denoising = False
scene.cycles.samples = 128
scene.cycles.sampling_pattern = 'TABULATED_SOBOL'
scene.cycles.light_sampling_threshold = 0.0
scene.cycles.use_adaptive_sampling = False
scene.cycles.use_light_tree = False
scene.cycles.blur_glossy = 0.0
scene.cycles.sample_clamp_indirect = 0.0
scene.view_settings.view_transform = 'Standard'
bpy.context.view_layer.update()
